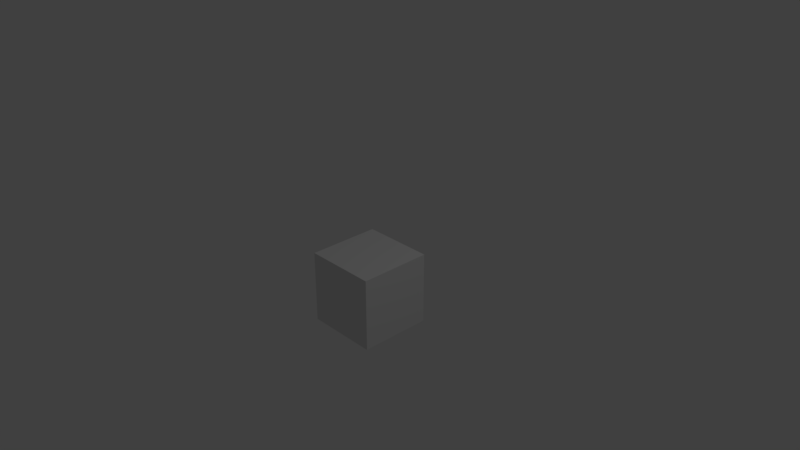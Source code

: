 # Source: untitled.blend  (saved by Blender 2.79.0; exported with 4.5.12 LTS)
import bpy
from mathutils import Matrix  # noqa: F401  (used for matrix-valued properties, if any)

bpy.ops.wm.read_factory_settings(use_empty=True)
scene = bpy.context.scene
scene.name = 'Scene'

# ---- collections
col_collection_1 = bpy.data.collections.new('Collection 1'); scene.collection.children.link(col_collection_1)

# ---- materials (node trees are filled in below, after node groups)
mat_material = bpy.data.materials.new('Material')
mat_material.alpha_threshold = 0.0
mat_material.use_transparent_shadow = False
mat_material.roughness = 0.5
mat_material.line_color = (0.0, 0.0, 0.0, 1.0)

# ---- material node trees

# ---- world
world_world = bpy.data.worlds.new('World'); scene.world = world_world
world_world.color = (0.05088, 0.05088, 0.05088)
world_world.use_sun_shadow = False
world_world.sun_shadow_jitter_overblur = 0.0
world_world.cycles.sampling_method = 'MANUAL'

# ---- cameras
cam_camera = bpy.data.cameras.new('Camera')
cam_camera.clip_end = 100.0
cam_camera.lens = 35.0
cam_camera.sensor_width = 32.0
cam_camera.sensor_height = 18.0
cam_camera.ortho_scale = 7.314
cam_camera.dof.focus_distance = 0.0
cam_camera.dof.aperture_fstop = 128.0

# ---- lights
light_lamp = bpy.data.lights.new('Lamp', 'POINT')
light_lamp.transmission_factor = 0.0
light_lamp.cutoff_distance = 30.0
light_lamp.energy = 100.0
light_lamp.shadow_buffer_clip_start = 1.001
light_lamp.shadow_soft_size = 0.1
light_lamp.shadow_maximum_resolution = 0.006
light_lamp.use_absolute_resolution = True

# ---- meshes
me_cube = bpy.data.meshes.new('Cube')
me_cube.from_pydata([(1.0, 1.0, -1.0), (1.0, -1.0, -1.0), (-1.0, -1.0, -1.0), (-1.0, 1.0, -1.0), (1.0, 1.0, 1.0), (1.0, -1.0, 1.0), (-1.0, -1.0, 1.0), (-1.0, 1.0, 1.0)], [], [(0, 1, 2, 3), (4, 7, 6, 5), (0, 4, 5, 1), (1, 5, 6, 2), (2, 6, 7, 3), (4, 0, 3, 7)])
_uv = me_cube.uv_layers.new(name='UVMap')
_uv.uv.foreach_set('vector', [0.25, 0.9999, 9.998e-05, 0.9999, 9.996e-05, 0.75, 0.25, 0.75, 0.4999, 0.7499, 0.25, 0.7499, 0.25, 0.5, 0.4999, 0.5, 0.7498, 0.7499, 0.4999, 0.7499, 0.4999, 0.5, 0.7498, 0.5, 0.4999, 0.2501, 0.4999, 0.5, 0.25, 0.5, 0.25, 0.2501, 9.996e-05, 0.5, 0.25, 0.5, 0.25, 0.7499, 0.0001, 0.7499, 0.4999, 0.7499, 0.4999, 0.9998, 0.25, 0.9998, 0.25, 0.7499])
me_cube.materials.append(mat_material)
me_cube.use_remesh_preserve_volume = False
me_cube.use_remesh_preserve_attributes = False
me_cube.use_mirror_vertex_groups = False
me_cube.update()

# ---- objects
ob_cube = bpy.data.objects.new('Cube', me_cube)
ob_lamp = bpy.data.objects.new('Lamp', light_lamp)
ob_camera = bpy.data.objects.new('Camera', cam_camera)

# ---- transforms, parenting, visibility, modifiers, constraints
ob_cube.location = (0.0, 0.0, -0.5)
ob_cube.scale = (0.5, 0.5, 0.5)
ob_cube.lock_rotations_4d = False
ob_cube.empty_display_type = 'ARROWS'
ob_cube.lineart.crease_threshold = 0.0
ob_lamp.location = (4.076, 1.005, 5.904)
ob_lamp.rotation_euler = (0.6503, 0.05522, 1.866)
ob_lamp.lock_rotations_4d = False
ob_lamp.empty_display_type = 'ARROWS'
ob_lamp.color = (0.0, 0.0, 0.0, 0.0)
ob_lamp.lineart.crease_threshold = 0.0
ob_camera.location = (7.481, -6.508, 5.344)
ob_camera.rotation_euler = (1.109, 0.0, 0.8149)
ob_camera.lock_rotations_4d = False
ob_camera.empty_display_type = 'ARROWS'
ob_camera.color = (0.0, 0.0, 0.0, 0.0)
ob_camera.display_type = 'WIRE'
ob_camera.lineart.crease_threshold = 0.0

# ---- collection membership
col_collection_1.objects.link(ob_cube)
col_collection_1.objects.link(ob_lamp)
col_collection_1.objects.link(ob_camera)

# ---- scene / render settings (as saved in the file)
scene.camera = ob_camera
scene.frame_start = 1; scene.frame_end = 250; scene.frame_set(1)
scene.render.engine = 'BLENDER_EEVEE_NEXT'
scene.render.resolution_percentage = 50
scene.render.dither_intensity = 0.0
scene.cycles.use_denoising = False
scene.cycles.samples = 128
scene.cycles.sampling_pattern = 'TABULATED_SOBOL'
scene.cycles.use_adaptive_sampling = False
scene.cycles.use_light_tree = False
scene.cycles.blur_glossy = 0.0
scene.cycles.sample_clamp_indirect = 0.0
scene.view_settings.view_transform = 'Standard'
bpy.context.view_layer.update()
